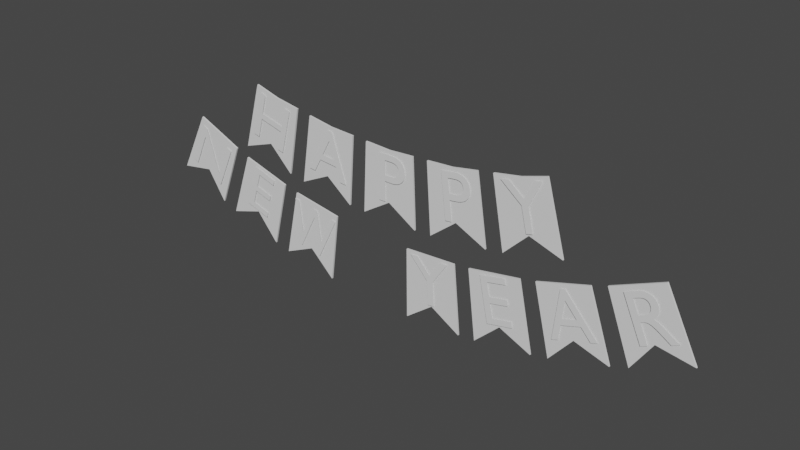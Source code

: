 # Source: NewYearsBanner.blend  (saved by Blender 3.6.11; exported with 4.5.12 LTS)
import bpy
from mathutils import Matrix  # noqa: F401  (used for matrix-valued properties, if any)

bpy.ops.wm.read_factory_settings(use_empty=True)
scene = bpy.context.scene
scene.name = 'Scene'

# ---- collections
col_collection = bpy.data.collections.new('Collection'); scene.collection.children.link(col_collection)

# ---- world
world_world = bpy.data.worlds.new('World'); scene.world = world_world
world_world.use_nodes = True; world_world.node_tree.nodes.clear()
_N = world_world.node_tree.nodes; _L = world_world.node_tree.links
n0 = _N.new('ShaderNodeOutputWorld'); n0.name = 'World Output'; n0.location = (300, 300)
n1 = _N.new('ShaderNodeBackground'); n1.name = 'Background'; n1.location = (10, 300)
n1.inputs[0].default_value = (0.05088, 0.05088, 0.05088, 1.0)
_L.new(n1.outputs[0], n0.inputs[0])
n0.is_active_output = True
world_world.color = (0.05088, 0.05088, 0.05088)
world_world.use_sun_shadow = False
world_world.sun_shadow_jitter_overblur = 0.0

# ---- meshes
me_cube_002 = bpy.data.meshes.new('Cube.002')
me_cube_002.from_pydata([(-7.936, -0.02481, 0.143), (-7.029, -0.02481, 1.925), (-7.936, 0.02481, 0.143), (-7.029, 0.02481, 1.925), (-6.362, -0.02481, -0.5474), (-5.646, -0.02481, 1.32), (-6.362, 0.02481, -0.5474), (-5.646, 0.02481, 1.32), (-6.921, 0.02481, 0.309), (-6.337, 0.02481, 1.623), (-6.921, -0.02481, 0.309), (-6.337, -0.02481, 1.623), (-5.882, -0.02481, -0.7244), (-5.222, -0.02481, 1.164), (-5.882, 0.02481, -0.7244), (-5.222, 0.02481, 1.164), (-4.253, -0.02481, -1.205), (-3.775, -0.02481, 0.7373), (-4.253, 0.02481, -1.205), (-3.775, 0.02481, 0.7373), (-4.908, 0.02481, -0.4277), (-4.498, 0.02481, 0.9504), (-4.908, -0.02481, -0.4277), (-4.498, -0.02481, 0.9504), (-3.759, -0.02481, -1.318), (-3.334, -0.02481, 0.6365), (-3.759, 0.02481, -1.318), (-3.334, 0.02481, 0.6365), (-2.099, -0.02481, -1.602), (-1.848, -0.02481, 0.3826), (-2.099, 0.02481, -1.602), (-1.848, 0.02481, 0.3826), (-2.834, 0.02481, -0.9075), (-2.591, 0.02481, 0.5095), (-2.834, -0.02481, -0.9075), (-2.591, -0.02481, 0.5095), (0.58, -0.02481, -1.754), (0.558, -0.02481, 0.2461), (0.58, 0.02481, -1.754), (0.558, 0.02481, 0.2461), (2.256, -0.02481, -1.664), (2.064, -0.02481, 0.327), (2.256, 0.02481, -1.664), (2.064, 0.02481, 0.327), (1.388, 0.02481, -1.149), (1.311, 0.02481, 0.2865), (1.388, -0.02481, -1.149), (1.311, -0.02481, 0.2865), (2.757, -0.02481, -1.61), (2.513, -0.02481, 0.3747), (2.757, 0.02481, -1.61), (2.513, 0.02481, 0.3747), (4.419, -0.02481, -1.331), (4.0, -0.02481, 0.6242), (4.419, 0.02481, -1.331), (4.0, 0.02481, 0.6242), (3.495, 0.02481, -0.9183), (3.256, 0.02481, 0.4994), (3.495, -0.02481, -0.9183), (3.256, -0.02481, 0.4994), (4.913, -0.02481, -1.22), (4.441, -0.02481, 0.723), (4.913, 0.02481, -1.22), (4.441, 0.02481, 0.723), (6.544, -0.02481, -0.7439), (5.889, -0.02481, 1.146), (6.544, 0.02481, -0.7439), (5.889, 0.02481, 1.146), (5.57, 0.02481, -0.4449), (5.165, 0.02481, 0.9344), (5.57, -0.02481, -0.4449), (5.165, -0.02481, 0.9344), (7.025, -0.02481, -0.5692), (6.314, -0.02481, 1.3), (7.025, 0.02481, -0.5692), (6.314, 0.02481, 1.3), (8.6, -0.02481, 0.1188), (7.697, -0.02481, 1.903), (8.6, 0.02481, 0.1188), (7.697, 0.02481, 1.903), (7.586, 0.02481, 0.2866), (7.006, 0.02481, 1.602), (7.586, -0.02481, 0.2866), (7.006, -0.02481, 1.602), (-5.176, -0.02481, 1.53), (-4.636, -0.02481, 3.456), (-5.176, 0.02481, 1.53), (-4.636, 0.02481, 3.456), (-3.531, -0.02481, 1.152), (-3.169, -0.02481, 3.119), (-3.531, 0.02481, 1.152), (-3.169, 0.02481, 3.119), (-4.234, 0.02481, 1.845), (-3.912, 0.02481, 3.246), (-4.234, -0.02481, 1.845), (-3.912, -0.02481, 3.246), (-3.032, -0.02481, 1.067), (-2.723, -0.02481, 3.043), (-3.032, 0.02481, 1.067), (-2.723, 0.02481, 3.043), (-1.364, -0.02481, 0.8812), (-1.227, -0.02481, 2.876), (-1.364, 0.02481, 0.8812), (-1.227, 0.02481, 2.876), (-2.139, 0.02481, 1.491), (-1.979, 0.02481, 2.919), (-2.139, -0.02481, 1.491), (-1.979, -0.02481, 2.919), (-0.8614, -0.02481, 0.8526), (-0.775, -0.02481, 2.851), (-0.8614, 0.02481, 0.8526), (-0.775, 0.02481, 2.851), (0.8143, -0.02481, 0.8518), (0.7305, -0.02481, 2.85), (0.8143, 0.02481, 0.8518), (0.7305, 0.02481, 2.85), (-0.02329, 0.02481, 1.372), (-0.02229, 0.02481, 2.81), (-0.02329, -0.02481, 1.372), (-0.02229, -0.02481, 2.81), (1.317, -0.02481, 0.8789), (1.182, -0.02481, 2.874), (1.317, 0.02481, 0.8789), (1.182, 0.02481, 2.874), (2.986, -0.02481, 1.064), (2.679, -0.02481, 3.04), (2.986, 0.02481, 1.064), (2.679, 0.02481, 3.04), (2.093, 0.02481, 1.486), (1.935, 0.02481, 2.915), (2.093, -0.02481, 1.486), (1.935, -0.02481, 2.915), (3.485, -0.02481, 1.147), (3.125, -0.02481, 3.115), (3.485, 0.02481, 1.147), (3.125, 0.02481, 3.115), (5.131, -0.02481, 1.525), (4.593, -0.02481, 3.451), (5.131, 0.02481, 1.525), (4.593, 0.02481, 3.451), (4.189, 0.02481, 1.838), (3.868, 0.02481, 3.24), (4.189, -0.02481, 1.838), (3.868, -0.02481, 3.24)], [], [(0, 1, 3, 2), (8, 9, 7, 6), (6, 7, 5, 4), (10, 11, 1, 0), (8, 6, 4, 10), (9, 3, 1, 11), (7, 9, 11, 5), (2, 8, 10, 0), (4, 5, 11, 10), (2, 3, 9, 8), (12, 13, 15, 14), (20, 21, 19, 18), (18, 19, 17, 16), (22, 23, 13, 12), (20, 18, 16, 22), (21, 15, 13, 23), (19, 21, 23, 17), (14, 20, 22, 12), (16, 17, 23, 22), (14, 15, 21, 20), (24, 25, 27, 26), (32, 33, 31, 30), (30, 31, 29, 28), (34, 35, 25, 24), (32, 30, 28, 34), (33, 27, 25, 35), (31, 33, 35, 29), (26, 32, 34, 24), (28, 29, 35, 34), (26, 27, 33, 32), (36, 37, 39, 38), (44, 45, 43, 42), (42, 43, 41, 40), (46, 47, 37, 36), (44, 42, 40, 46), (45, 39, 37, 47), (43, 45, 47, 41), (38, 44, 46, 36), (40, 41, 47, 46), (38, 39, 45, 44), (48, 49, 51, 50), (56, 57, 55, 54), (54, 55, 53, 52), (58, 59, 49, 48), (56, 54, 52, 58), (57, 51, 49, 59), (55, 57, 59, 53), (50, 56, 58, 48), (52, 53, 59, 58), (50, 51, 57, 56), (60, 61, 63, 62), (68, 69, 67, 66), (66, 67, 65, 64), (70, 71, 61, 60), (68, 66, 64, 70), (69, 63, 61, 71), (67, 69, 71, 65), (62, 68, 70, 60), (64, 65, 71, 70), (62, 63, 69, 68), (72, 73, 75, 74), (80, 81, 79, 78), (78, 79, 77, 76), (82, 83, 73, 72), (80, 78, 76, 82), (81, 75, 73, 83), (79, 81, 83, 77), (74, 80, 82, 72), (76, 77, 83, 82), (74, 75, 81, 80), (84, 85, 87, 86), (92, 93, 91, 90), (90, 91, 89, 88), (94, 95, 85, 84), (92, 90, 88, 94), (93, 87, 85, 95), (91, 93, 95, 89), (86, 92, 94, 84), (88, 89, 95, 94), (86, 87, 93, 92), (96, 97, 99, 98), (104, 105, 103, 102), (102, 103, 101, 100), (106, 107, 97, 96), (104, 102, 100, 106), (105, 99, 97, 107), (103, 105, 107, 101), (98, 104, 106, 96), (100, 101, 107, 106), (98, 99, 105, 104), (108, 109, 111, 110), (116, 117, 115, 114), (114, 115, 113, 112), (118, 119, 109, 108), (116, 114, 112, 118), (117, 111, 109, 119), (115, 117, 119, 113), (110, 116, 118, 108), (112, 113, 119, 118), (110, 111, 117, 116), (120, 121, 123, 122), (128, 129, 127, 126), (126, 127, 125, 124), (130, 131, 121, 120), (128, 126, 124, 130), (129, 123, 121, 131), (127, 129, 131, 125), (122, 128, 130, 120), (124, 125, 131, 130), (122, 123, 129, 128), (132, 133, 135, 134), (140, 141, 139, 138), (138, 139, 137, 136), (142, 143, 133, 132), (140, 138, 136, 142), (141, 135, 133, 143), (139, 141, 143, 137), (134, 140, 142, 132), (136, 137, 143, 142), (134, 135, 141, 140)])
_uv = me_cube_002.uv_layers.new(name='UVMap')
_uv.uv.foreach_set('vector', [0.375, 0.0, 0.625, 0.0, 0.625, 0.25, 0.375, 0.25, 0.375, 0.375, 0.625, 0.375, 0.625, 0.5, 0.375, 0.5, 0.375, 0.5, 0.625, 0.5, 0.625, 0.75, 0.375, 0.75, 0.375, 0.875, 0.625, 0.875, 0.625, 1.0, 0.375, 1.0, 0.25, 0.5, 0.375, 0.5, 0.375, 0.75, 0.25, 0.75, 0.75, 0.5, 0.875, 0.5, 0.875, 0.75, 0.75, 0.75, 0.625, 0.5, 0.75, 0.5, 0.75, 0.75, 0.625, 0.75, 0.125, 0.5, 0.25, 0.5, 0.25, 0.75, 0.125, 0.75, 0.375, 0.75, 0.625, 0.75, 0.625, 0.875, 0.375, 0.875, 0.375, 0.25, 0.625, 0.25, 0.625, 0.375, 0.375, 0.375, 0.375, 0.0, 0.625, 0.0, 0.625, 0.25, 0.375, 0.25, 0.375, 0.375, 0.625, 0.375, 0.625, 0.5, 0.375, 0.5, 0.375, 0.5, 0.625, 0.5, 0.625, 0.75, 0.375, 0.75, 0.375, 0.875, 0.625, 0.875, 0.625, 1.0, 0.375, 1.0, 0.25, 0.5, 0.375, 0.5, 0.375, 0.75, 0.25, 0.75, 0.75, 0.5, 0.875, 0.5, 0.875, 0.75, 0.75, 0.75, 0.625, 0.5, 0.75, 0.5, 0.75, 0.75, 0.625, 0.75, 0.125, 0.5, 0.25, 0.5, 0.25, 0.75, 0.125, 0.75, 0.375, 0.75, 0.625, 0.75, 0.625, 0.875, 0.375, 0.875, 0.375, 0.25, 0.625, 0.25, 0.625, 0.375, 0.375, 0.375, 0.375, 0.0, 0.625, 0.0, 0.625, 0.25, 0.375, 0.25, 0.375, 0.375, 0.625, 0.375, 0.625, 0.5, 0.375, 0.5, 0.375, 0.5, 0.625, 0.5, 0.625, 0.75, 0.375, 0.75, 0.375, 0.875, 0.625, 0.875, 0.625, 1.0, 0.375, 1.0, 0.25, 0.5, 0.375, 0.5, 0.375, 0.75, 0.25, 0.75, 0.75, 0.5, 0.875, 0.5, 0.875, 0.75, 0.75, 0.75, 0.625, 0.5, 0.75, 0.5, 0.75, 0.75, 0.625, 0.75, 0.125, 0.5, 0.25, 0.5, 0.25, 0.75, 0.125, 0.75, 0.375, 0.75, 0.625, 0.75, 0.625, 0.875, 0.375, 0.875, 0.375, 0.25, 0.625, 0.25, 0.625, 0.375, 0.375, 0.375, 0.375, 0.0, 0.625, 0.0, 0.625, 0.25, 0.375, 0.25, 0.375, 0.375, 0.625, 0.375, 0.625, 0.5, 0.375, 0.5, 0.375, 0.5, 0.625, 0.5, 0.625, 0.75, 0.375, 0.75, 0.375, 0.875, 0.625, 0.875, 0.625, 1.0, 0.375, 1.0, 0.25, 0.5, 0.375, 0.5, 0.375, 0.75, 0.25, 0.75, 0.75, 0.5, 0.875, 0.5, 0.875, 0.75, 0.75, 0.75, 0.625, 0.5, 0.75, 0.5, 0.75, 0.75, 0.625, 0.75, 0.125, 0.5, 0.25, 0.5, 0.25, 0.75, 0.125, 0.75, 0.375, 0.75, 0.625, 0.75, 0.625, 0.875, 0.375, 0.875, 0.375, 0.25, 0.625, 0.25, 0.625, 0.375, 0.375, 0.375, 0.375, 0.0, 0.625, 0.0, 0.625, 0.25, 0.375, 0.25, 0.375, 0.375, 0.625, 0.375, 0.625, 0.5, 0.375, 0.5, 0.375, 0.5, 0.625, 0.5, 0.625, 0.75, 0.375, 0.75, 0.375, 0.875, 0.625, 0.875, 0.625, 1.0, 0.375, 1.0, 0.25, 0.5, 0.375, 0.5, 0.375, 0.75, 0.25, 0.75, 0.75, 0.5, 0.875, 0.5, 0.875, 0.75, 0.75, 0.75, 0.625, 0.5, 0.75, 0.5, 0.75, 0.75, 0.625, 0.75, 0.125, 0.5, 0.25, 0.5, 0.25, 0.75, 0.125, 0.75, 0.375, 0.75, 0.625, 0.75, 0.625, 0.875, 0.375, 0.875, 0.375, 0.25, 0.625, 0.25, 0.625, 0.375, 0.375, 0.375, 0.375, 0.0, 0.625, 0.0, 0.625, 0.25, 0.375, 0.25, 0.375, 0.375, 0.625, 0.375, 0.625, 0.5, 0.375, 0.5, 0.375, 0.5, 0.625, 0.5, 0.625, 0.75, 0.375, 0.75, 0.375, 0.875, 0.625, 0.875, 0.625, 1.0, 0.375, 1.0, 0.25, 0.5, 0.375, 0.5, 0.375, 0.75, 0.25, 0.75, 0.75, 0.5, 0.875, 0.5, 0.875, 0.75, 0.75, 0.75, 0.625, 0.5, 0.75, 0.5, 0.75, 0.75, 0.625, 0.75, 0.125, 0.5, 0.25, 0.5, 0.25, 0.75, 0.125, 0.75, 0.375, 0.75, 0.625, 0.75, 0.625, 0.875, 0.375, 0.875, 0.375, 0.25, 0.625, 0.25, 0.625, 0.375, 0.375, 0.375, 0.375, 0.0, 0.625, 0.0, 0.625, 0.25, 0.375, 0.25, 0.375, 0.375, 0.625, 0.375, 0.625, 0.5, 0.375, 0.5, 0.375, 0.5, 0.625, 0.5, 0.625, 0.75, 0.375, 0.75, 0.375, 0.875, 0.625, 0.875, 0.625, 1.0, 0.375, 1.0, 0.25, 0.5, 0.375, 0.5, 0.375, 0.75, 0.25, 0.75, 0.75, 0.5, 0.875, 0.5, 0.875, 0.75, 0.75, 0.75, 0.625, 0.5, 0.75, 0.5, 0.75, 0.75, 0.625, 0.75, 0.125, 0.5, 0.25, 0.5, 0.25, 0.75, 0.125, 0.75, 0.375, 0.75, 0.625, 0.75, 0.625, 0.875, 0.375, 0.875, 0.375, 0.25, 0.625, 0.25, 0.625, 0.375, 0.375, 0.375, 0.375, 0.0, 0.625, 0.0, 0.625, 0.25, 0.375, 0.25, 0.375, 0.375, 0.625, 0.375, 0.625, 0.5, 0.375, 0.5, 0.375, 0.5, 0.625, 0.5, 0.625, 0.75, 0.375, 0.75, 0.375, 0.875, 0.625, 0.875, 0.625, 1.0, 0.375, 1.0, 0.25, 0.5, 0.375, 0.5, 0.375, 0.75, 0.25, 0.75, 0.75, 0.5, 0.875, 0.5, 0.875, 0.75, 0.75, 0.75, 0.625, 0.5, 0.75, 0.5, 0.75, 0.75, 0.625, 0.75, 0.125, 0.5, 0.25, 0.5, 0.25, 0.75, 0.125, 0.75, 0.375, 0.75, 0.625, 0.75, 0.625, 0.875, 0.375, 0.875, 0.375, 0.25, 0.625, 0.25, 0.625, 0.375, 0.375, 0.375, 0.375, 0.0, 0.625, 0.0, 0.625, 0.25, 0.375, 0.25, 0.375, 0.375, 0.625, 0.375, 0.625, 0.5, 0.375, 0.5, 0.375, 0.5, 0.625, 0.5, 0.625, 0.75, 0.375, 0.75, 0.375, 0.875, 0.625, 0.875, 0.625, 1.0, 0.375, 1.0, 0.25, 0.5, 0.375, 0.5, 0.375, 0.75, 0.25, 0.75, 0.75, 0.5, 0.875, 0.5, 0.875, 0.75, 0.75, 0.75, 0.625, 0.5, 0.75, 0.5, 0.75, 0.75, 0.625, 0.75, 0.125, 0.5, 0.25, 0.5, 0.25, 0.75, 0.125, 0.75, 0.375, 0.75, 0.625, 0.75, 0.625, 0.875, 0.375, 0.875, 0.375, 0.25, 0.625, 0.25, 0.625, 0.375, 0.375, 0.375, 0.375, 0.0, 0.625, 0.0, 0.625, 0.25, 0.375, 0.25, 0.375, 0.375, 0.625, 0.375, 0.625, 0.5, 0.375, 0.5, 0.375, 0.5, 0.625, 0.5, 0.625, 0.75, 0.375, 0.75, 0.375, 0.875, 0.625, 0.875, 0.625, 1.0, 0.375, 1.0, 0.25, 0.5, 0.375, 0.5, 0.375, 0.75, 0.25, 0.75, 0.75, 0.5, 0.875, 0.5, 0.875, 0.75, 0.75, 0.75, 0.625, 0.5, 0.75, 0.5, 0.75, 0.75, 0.625, 0.75, 0.125, 0.5, 0.25, 0.5, 0.25, 0.75, 0.125, 0.75, 0.375, 0.75, 0.625, 0.75, 0.625, 0.875, 0.375, 0.875, 0.375, 0.25, 0.625, 0.25, 0.625, 0.375, 0.375, 0.375, 0.375, 0.0, 0.625, 0.0, 0.625, 0.25, 0.375, 0.25, 0.375, 0.375, 0.625, 0.375, 0.625, 0.5, 0.375, 0.5, 0.375, 0.5, 0.625, 0.5, 0.625, 0.75, 0.375, 0.75, 0.375, 0.875, 0.625, 0.875, 0.625, 1.0, 0.375, 1.0, 0.25, 0.5, 0.375, 0.5, 0.375, 0.75, 0.25, 0.75, 0.75, 0.5, 0.875, 0.5, 0.875, 0.75, 0.75, 0.75, 0.625, 0.5, 0.75, 0.5, 0.75, 0.75, 0.625, 0.75, 0.125, 0.5, 0.25, 0.5, 0.25, 0.75, 0.125, 0.75, 0.375, 0.75, 0.625, 0.75, 0.625, 0.875, 0.375, 0.875, 0.375, 0.25, 0.625, 0.25, 0.625, 0.375, 0.375, 0.375, 0.375, 0.0, 0.625, 0.0, 0.625, 0.25, 0.375, 0.25, 0.375, 0.375, 0.625, 0.375, 0.625, 0.5, 0.375, 0.5, 0.375, 0.5, 0.625, 0.5, 0.625, 0.75, 0.375, 0.75, 0.375, 0.875, 0.625, 0.875, 0.625, 1.0, 0.375, 1.0, 0.25, 0.5, 0.375, 0.5, 0.375, 0.75, 0.25, 0.75, 0.75, 0.5, 0.875, 0.5, 0.875, 0.75, 0.75, 0.75, 0.625, 0.5, 0.75, 0.5, 0.75, 0.75, 0.625, 0.75, 0.125, 0.5, 0.25, 0.5, 0.25, 0.75, 0.125, 0.75, 0.375, 0.75, 0.625, 0.75, 0.625, 0.875, 0.375, 0.875, 0.375, 0.25, 0.625, 0.25, 0.625, 0.375, 0.375, 0.375])
me_cube_002.update()
me_text_001 = bpy.data.meshes.new('Text.001')
me_text_001.from_pydata([(2.985, 1.473, 7.17e-08), (3.265, 0.8511, 7.715e-08), (3.355, 0.8914, 8.08e-08), (3.233, 1.161, 7.843e-08), (3.271, 1.178, 7.996e-08), (3.282, 1.183, 8.042e-08), (3.294, 1.187, 8.089e-08), (3.306, 1.189, 8.137e-08), (3.319, 1.19, 8.187e-08), (3.334, 1.189, 8.24e-08), (3.35, 1.186, 8.298e-08), (3.368, 1.181, 8.361e-08), (3.388, 1.173, 8.43e-08), (3.412, 1.162, 8.507e-08), (3.438, 1.148, 8.593e-08), (3.467, 1.131, 8.689e-08), (3.5, 1.11, 8.795e-08), (3.639, 1.02, 9.242e-08), (3.746, 1.068, 9.677e-08), (3.73, 1.077, 9.623e-08), (3.715, 1.086, 9.575e-08), (3.701, 1.093, 9.531e-08), (3.689, 1.1, 9.491e-08), (3.678, 1.107, 9.454e-08), (3.667, 1.113, 9.42e-08), (3.657, 1.12, 9.387e-08), (3.647, 1.126, 9.355e-08), (3.637, 1.132, 9.323e-08), (3.627, 1.138, 9.291e-08), (3.617, 1.145, 9.258e-08), (3.606, 1.152, 9.223e-08), (3.586, 1.166, 9.159e-08), (3.566, 1.179, 9.097e-08), (3.548, 1.192, 9.038e-08), (3.529, 1.203, 8.979e-08), (3.512, 1.214, 8.922e-08), (3.494, 1.224, 8.865e-08), (3.477, 1.233, 8.808e-08), (3.46, 1.241, 8.751e-08), (3.443, 1.248, 8.692e-08), (3.425, 1.254, 8.633e-08), (3.408, 1.259, 8.571e-08), (3.39, 1.262, 8.506e-08), (3.402, 1.277, 8.565e-08), (3.413, 1.292, 8.618e-08), (3.423, 1.307, 8.665e-08), (3.43, 1.323, 8.706e-08), (3.436, 1.339, 8.74e-08), (3.44, 1.356, 8.768e-08), (3.442, 1.373, 8.79e-08), (3.442, 1.39, 8.805e-08), (3.441, 1.408, 8.813e-08), (3.437, 1.426, 8.815e-08), (3.432, 1.443, 8.809e-08), (3.425, 1.461, 8.797e-08), (3.412, 1.487, 8.767e-08), (3.396, 1.509, 8.727e-08), (3.378, 1.528, 8.675e-08), (3.358, 1.543, 8.613e-08), (3.336, 1.555, 8.542e-08), (3.313, 1.564, 8.461e-08), (3.287, 1.569, 8.371e-08), (3.261, 1.571, 8.273e-08), (3.233, 1.57, 8.168e-08), (3.203, 1.565, 8.055e-08), (3.173, 1.556, 7.936e-08), (3.142, 1.544, 7.81e-08), (3.109, 1.437, 7.602e-08), (3.167, 1.462, 7.836e-08), (3.188, 1.471, 7.921e-08), (3.207, 1.477, 7.999e-08), (3.225, 1.481, 8.069e-08), (3.242, 1.483, 8.132e-08), (3.257, 1.482, 8.189e-08), (3.271, 1.479, 8.239e-08), (3.284, 1.475, 8.283e-08), (3.296, 1.468, 8.321e-08), (3.306, 1.46, 8.353e-08), (3.316, 1.449, 8.38e-08), (3.324, 1.437, 8.401e-08), (3.331, 1.424, 8.418e-08), (3.337, 1.411, 8.427e-08), (3.341, 1.397, 8.432e-08), (3.343, 1.384, 8.429e-08), (3.343, 1.37, 8.42e-08), (3.342, 1.356, 8.403e-08), (3.338, 1.342, 8.378e-08), (3.332, 1.329, 8.343e-08), (3.322, 1.316, 8.299e-08), (3.31, 1.303, 8.244e-08), (3.295, 1.29, 8.177e-08), (3.277, 1.279, 8.099e-08), (3.255, 1.267, 8.008e-08), (3.197, 1.242, 7.773e-08), (2.226, 1.223, 4.867e-08), (2.16, 1.202, 4.678e-08), (2.088, 0.4596, 4.166e-08), (2.183, 0.4898, 4.44e-08), (2.204, 0.7074, 4.59e-08), (2.481, 0.795, 5.384e-08), (2.628, 0.6309, 5.719e-08), (2.724, 0.6611, 5.992e-08), (2.237, 1.069, 4.832e-08), (2.416, 0.8668, 5.238e-08), (2.214, 0.8028, 4.657e-08), (1.365, 1.047, 3.305e-08), (0.9862, 0.9674, 2.587e-08), (1.126, 0.2998, 2.718e-08), (1.513, 0.3809, 3.452e-08), (1.495, 0.467, 3.436e-08), (1.204, 0.406, 2.883e-08), (1.16, 0.6135, 2.842e-08), (1.433, 0.6706, 3.36e-08), (1.415, 0.7568, 3.343e-08), (1.142, 0.6997, 2.825e-08), (1.1, 0.9013, 2.786e-08), (1.383, 0.9604, 3.322e-08), (0.1809, 0.6575, 1.908e-08), (-0.01869, 0.8786, 1.782e-08), (-0.1364, 0.87, 1.704e-08), (0.1393, 0.5683, 1.879e-08), (0.1657, 0.2082, 1.887e-08), (0.2634, 0.2154, 1.952e-08), (0.2372, 0.5744, 1.944e-08), (0.466, 0.914, 2.103e-08), (0.3483, 0.9054, 2.025e-08), (-1.486, 0.9029, 2.003e-08), (-1.558, 0.9156, 2.117e-08), (-1.777, 0.4769, 2.402e-08), (-1.836, 0.9646, 2.562e-08), (-1.904, 0.9767, 2.671e-08), (-2.126, 0.5385, 2.96e-08), (-2.183, 1.026, 3.117e-08), (-2.256, 1.039, 3.233e-08), (-2.171, 0.3251, 3.001e-08), (-2.157, 0.3226, 2.979e-08), (-1.893, 0.8427, 2.635e-08), (-1.824, 0.264, 2.447e-08), (-1.81, 0.2615, 2.425e-08), (-2.671, 1.185, 9.021e-09), (-3.04, 1.302, 1.956e-08), (-3.245, 0.651, 2.242e-08), (-2.867, 0.532, 1.163e-08), (-2.841, 0.616, 1.126e-08), (-3.125, 0.7055, 1.938e-08), (-3.062, 0.9077, 1.849e-08), (-2.795, 0.8239, 1.089e-08), (-2.769, 0.9078, 1.052e-08), (-3.035, 0.9916, 1.812e-08), (-2.973, 1.188, 1.726e-08), (-2.698, 1.101, 9.389e-09), (-3.561, 1.394, -1.355e-09), (-3.645, 1.433, 2.169e-09), (-3.868, 0.9541, 6.654e-09), (-4.063, 1.628, 1.987e-08), (-4.134, 1.661, 2.286e-08), (-4.422, 1.043, 2.865e-08), (-4.339, 1.004, 2.512e-08), (-4.117, 1.48, 2.067e-08), (-3.926, 0.8112, 7.655e-09), (-3.85, 0.7757, 4.437e-09), (1.581, 2.208, 1.629e-07), (1.349, 2.395, 1.585e-07), (1.234, 2.369, 1.561e-07), (1.553, 2.114, 1.621e-07), (1.636, 1.762, 1.63e-07), (1.731, 1.785, 1.65e-07), (1.649, 2.135, 1.641e-07), (1.822, 2.506, 1.686e-07), (1.707, 2.479, 1.662e-07), (0.3429, 2.226, 1.432e-07), (0.4252, 1.549, 1.437e-07), (0.5225, 1.561, 1.447e-07), (0.4869, 1.854, 1.445e-07), (0.5882, 1.866, 1.456e-07), (0.6254, 1.872, 1.461e-07), (0.6587, 1.882, 1.464e-07), (0.6882, 1.893, 1.468e-07), (0.714, 1.907, 1.47e-07), (0.736, 1.924, 1.473e-07), (0.7545, 1.942, 1.475e-07), (0.7694, 1.962, 1.477e-07), (0.7808, 1.984, 1.478e-07), (0.7889, 2.007, 1.479e-07), (0.7936, 2.032, 1.48e-07), (0.7951, 2.057, 1.48e-07), (0.7934, 2.084, 1.48e-07), (0.7888, 2.11, 1.48e-07), (0.7815, 2.134, 1.479e-07), (0.7714, 2.158, 1.478e-07), (0.7585, 2.179, 1.477e-07), (0.7429, 2.198, 1.476e-07), (0.7245, 2.215, 1.474e-07), (0.7033, 2.229, 1.471e-07), (0.6792, 2.24, 1.469e-07), (0.6523, 2.248, 1.466e-07), (0.6225, 2.253, 1.463e-07), (0.5899, 2.254, 1.459e-07), (0.5544, 2.252, 1.455e-07), (0.4508, 2.151, 1.443e-07), (0.565, 2.165, 1.456e-07), (0.586, 2.166, 1.458e-07), (0.6047, 2.165, 1.46e-07), (0.6214, 2.162, 1.462e-07), (0.636, 2.157, 1.464e-07), (0.6488, 2.151, 1.465e-07), (0.6597, 2.143, 1.466e-07), (0.6689, 2.133, 1.467e-07), (0.6765, 2.123, 1.468e-07), (0.6826, 2.112, 1.468e-07), (0.6873, 2.1, 1.469e-07), (0.6906, 2.088, 1.469e-07), (0.6927, 2.075, 1.469e-07), (0.6937, 2.059, 1.469e-07), (0.6927, 2.044, 1.469e-07), (0.6898, 2.029, 1.469e-07), (0.6849, 2.016, 1.468e-07), (0.6782, 2.004, 1.467e-07), (0.6698, 1.993, 1.466e-07), (0.6597, 1.983, 1.465e-07), (0.648, 1.975, 1.464e-07), (0.6348, 1.968, 1.462e-07), (0.6201, 1.962, 1.461e-07), (0.6039, 1.958, 1.459e-07), (0.5865, 1.955, 1.457e-07), (0.4763, 1.941, 1.445e-07), (-0.6711, 2.188, 1.397e-07), (-0.6711, 1.506, 1.397e-07), (-0.5731, 1.506, 1.397e-07), (-0.5731, 1.801, 1.397e-07), (-0.4711, 1.801, 1.397e-07), (-0.4334, 1.802, 1.397e-07), (-0.3992, 1.807, 1.397e-07), (-0.3685, 1.815, 1.397e-07), (-0.3413, 1.826, 1.397e-07), (-0.3174, 1.84, 1.397e-07), (-0.2969, 1.856, 1.397e-07), (-0.2796, 1.874, 1.397e-07), (-0.2657, 1.894, 1.397e-07), (-0.2549, 1.917, 1.397e-07), (-0.2472, 1.94, 1.397e-07), (-0.2426, 1.965, 1.397e-07), (-0.2411, 1.992, 1.397e-07), (-0.2426, 2.018, 1.397e-07), (-0.2469, 2.044, 1.397e-07), (-0.2541, 2.068, 1.397e-07), (-0.2643, 2.09, 1.397e-07), (-0.2775, 2.111, 1.397e-07), (-0.2938, 2.13, 1.397e-07), (-0.3131, 2.147, 1.397e-07), (-0.3357, 2.161, 1.397e-07), (-0.3614, 2.172, 1.397e-07), (-0.3903, 2.181, 1.397e-07), (-0.4226, 2.186, 1.397e-07), (-0.4581, 2.188, 1.397e-07), (-0.5731, 2.1, 1.397e-07), (-0.4581, 2.1, 1.397e-07), (-0.4372, 2.098, 1.397e-07), (-0.4186, 2.095, 1.397e-07), (-0.4025, 2.09, 1.397e-07), (-0.3885, 2.084, 1.397e-07), (-0.3766, 2.076, 1.397e-07), (-0.3668, 2.066, 1.397e-07), (-0.3587, 2.056, 1.397e-07), (-0.3524, 2.045, 1.397e-07), (-0.3477, 2.033, 1.397e-07), (-0.3445, 2.021, 1.397e-07), (-0.3427, 2.008, 1.397e-07), (-0.3421, 1.996, 1.397e-07), (-0.3431, 1.979, 1.397e-07), (-0.346, 1.964, 1.397e-07), (-0.3506, 1.95, 1.397e-07), (-0.357, 1.938, 1.397e-07), (-0.3651, 1.926, 1.397e-07), (-0.3748, 1.917, 1.397e-07), (-0.3859, 1.908, 1.397e-07), (-0.3986, 1.901, 1.397e-07), (-0.4126, 1.896, 1.397e-07), (-0.4279, 1.892, 1.397e-07), (-0.4444, 1.889, 1.397e-07), (-0.4621, 1.889, 1.397e-07), (-0.5731, 1.889, 1.397e-07), (-1.508, 2.246, 1.447e-07), (-1.577, 2.253, 1.453e-07), (-1.939, 1.601, 1.484e-07), (-1.84, 1.591, 1.474e-07), (-1.733, 1.782, 1.465e-07), (-1.445, 1.752, 1.438e-07), (-1.375, 1.543, 1.431e-07), (-1.276, 1.533, 1.422e-07), (-1.56, 2.101, 1.451e-07), (-1.476, 1.844, 1.442e-07), (-1.687, 1.866, 1.461e-07), (-2.292, 2.341, 1.536e-07), (-2.387, 2.365, 1.558e-07), (-2.462, 2.078, 1.567e-07), (-2.832, 2.175, 1.655e-07), (-2.756, 2.463, 1.646e-07), (-2.851, 2.488, 1.669e-07), (-3.025, 1.828, 1.689e-07), (-2.93, 1.803, 1.667e-07), (-2.854, 2.09, 1.658e-07), (-2.485, 1.993, 1.57e-07), (-2.56, 1.706, 1.579e-07), (-2.466, 1.681, 1.556e-07)], [], [(1, 67, 0), (67, 66, 0), (67, 65, 66), (67, 64, 65), (67, 63, 64), (67, 62, 63), (67, 61, 62), (67, 60, 61), (67, 59, 60), (67, 68, 59), (68, 58, 59), (1, 93, 67), (69, 58, 68), (70, 58, 69), (71, 58, 70), (71, 57, 58), (72, 57, 71), (73, 57, 72), (74, 57, 73), (74, 56, 57), (75, 56, 74), (76, 56, 75), (77, 56, 76), (77, 55, 56), (78, 55, 77), (79, 55, 78), (79, 54, 55), (80, 54, 79), (81, 54, 80), (81, 53, 54), (82, 53, 81), (82, 52, 53), (83, 52, 82), (84, 52, 83), (84, 51, 52), (85, 51, 84), (85, 50, 51), (86, 50, 85), (86, 49, 50), (87, 49, 86), (88, 49, 87), (88, 48, 49), (89, 48, 88), (90, 48, 89), (90, 47, 48), (91, 47, 90), (92, 47, 91), (1, 3, 93), (3, 92, 93), (3, 47, 92), (3, 46, 47), (3, 45, 46), (3, 44, 45), (3, 43, 44), (3, 42, 43), (3, 41, 42), (3, 40, 41), (3, 4, 40), (4, 5, 40), (5, 39, 40), (1, 2, 3), (6, 39, 5), (7, 39, 6), (8, 39, 7), (8, 38, 39), (9, 38, 8), (10, 38, 9), (10, 37, 38), (11, 37, 10), (11, 36, 37), (12, 36, 11), (12, 35, 36), (13, 35, 12), (13, 34, 35), (14, 34, 13), (14, 33, 34), (15, 33, 14), (15, 32, 33), (15, 31, 32), (16, 31, 15), (16, 30, 31), (17, 30, 16), (17, 29, 30), (17, 28, 29), (17, 27, 28), (17, 26, 27), (17, 25, 26), (17, 24, 25), (17, 23, 24), (17, 22, 23), (17, 21, 22), (17, 20, 21), (17, 19, 20), (17, 18, 19), (96, 94, 95), (96, 102, 94), (102, 101, 94), (96, 104, 102), (103, 101, 102), (96, 98, 104), (98, 103, 104), (98, 99, 103), (99, 101, 103), (96, 97, 98), (100, 101, 99), (107, 115, 106), (115, 105, 106), (115, 116, 105), (107, 114, 115), (107, 111, 114), (111, 113, 114), (111, 112, 113), (107, 110, 111), (107, 109, 110), (107, 108, 109), (120, 118, 119), (120, 117, 118), (117, 124, 125), (117, 123, 124), (120, 123, 117), (121, 123, 120), (121, 122, 123), (134, 132, 133), (134, 131, 132), (131, 129, 130), (131, 136, 129), (136, 128, 129), (128, 126, 127), (128, 138, 126), (131, 135, 136), (137, 128, 136), (134, 135, 131), (137, 138, 128), (141, 149, 140), (149, 139, 140), (149, 150, 139), (141, 148, 149), (141, 145, 148), (145, 147, 148), (145, 146, 147), (141, 144, 145), (141, 143, 144), (141, 142, 143), (156, 154, 155), (156, 158, 154), (158, 153, 154), (153, 151, 152), (153, 160, 151), (156, 157, 158), (159, 153, 158), (159, 160, 153), (164, 162, 163), (164, 161, 162), (161, 168, 169), (161, 167, 168), (164, 167, 161), (165, 167, 164), (165, 166, 167), (171, 199, 170), (199, 198, 170), (199, 197, 198), (199, 196, 197), (199, 195, 196), (199, 194, 195), (199, 193, 194), (199, 192, 193), (199, 191, 192), (199, 200, 191), (200, 190, 191), (171, 225, 199), (201, 190, 200), (202, 190, 201), (203, 190, 202), (203, 189, 190), (204, 189, 203), (205, 189, 204), (206, 189, 205), (206, 188, 189), (207, 188, 206), (208, 188, 207), (209, 188, 208), (209, 187, 188), (210, 187, 209), (211, 187, 210), (211, 186, 187), (212, 186, 211), (213, 186, 212), (213, 185, 186), (214, 185, 213), (214, 184, 185), (215, 184, 214), (216, 184, 215), (216, 183, 184), (217, 183, 216), (218, 183, 217), (218, 182, 183), (219, 182, 218), (220, 182, 219), (221, 182, 220), (222, 182, 221), (222, 181, 182), (223, 181, 222), (224, 181, 223), (171, 173, 225), (173, 224, 225), (173, 181, 224), (173, 180, 181), (173, 179, 180), (173, 178, 179), (173, 177, 178), (173, 176, 177), (173, 175, 176), (173, 174, 175), (171, 172, 173), (227, 255, 226), (255, 254, 226), (255, 253, 254), (255, 252, 253), (255, 251, 252), (255, 250, 251), (255, 249, 250), (255, 248, 249), (255, 247, 248), (255, 256, 247), (256, 246, 247), (227, 281, 255), (257, 246, 256), (258, 246, 257), (259, 246, 258), (259, 245, 246), (260, 245, 259), (261, 245, 260), (262, 245, 261), (262, 244, 245), (263, 244, 262), (264, 244, 263), (265, 244, 264), (265, 243, 244), (266, 243, 265), (267, 243, 266), (267, 242, 243), (268, 242, 267), (269, 242, 268), (269, 241, 242), (270, 241, 269), (270, 240, 241), (271, 240, 270), (272, 240, 271), (272, 239, 240), (273, 239, 272), (274, 239, 273), (274, 238, 239), (275, 238, 274), (276, 238, 275), (277, 238, 276), (278, 238, 277), (278, 237, 238), (279, 237, 278), (280, 237, 279), (227, 229, 281), (229, 280, 281), (229, 237, 280), (229, 236, 237), (229, 235, 236), (229, 234, 235), (229, 233, 234), (229, 232, 233), (229, 231, 232), (229, 230, 231), (227, 228, 229), (284, 282, 283), (284, 290, 282), (290, 289, 282), (284, 292, 290), (291, 289, 290), (284, 286, 292), (286, 291, 292), (286, 287, 291), (287, 289, 291), (284, 285, 286), (288, 289, 287), (299, 297, 298), (299, 296, 297), (295, 293, 294), (295, 304, 293), (299, 301, 296), (301, 295, 296), (301, 302, 295), (302, 304, 295), (299, 300, 301), (303, 304, 302)])
_uv = me_text_001.uv_layers.new(name='UVMap')
_uv.uv.foreach_set('vector', [0.01075, 0.0, 0.7204, 0.0, 0.0, 0.0, 0.7204, 0.0, 0.7097, 0.0, 0.0, 0.0, 0.7204, 0.0, 0.6989, 0.0, 0.7097, 0.0, 0.7204, 0.0, 0.6882, 0.0, 0.6989, 0.0, 0.7204, 0.0, 0.6774, 0.0, 0.6882, 0.0, 0.7204, 0.0, 0.6667, 0.0, 0.6774, 0.0, 0.7204, 0.0, 0.6559, 0.0, 0.6667, 0.0, 0.7204, 0.0, 0.6452, 0.0, 0.6559, 0.0, 0.7204, 0.0, 0.6344, 0.0, 0.6452, 0.0, 0.7204, 0.0, 0.7312, 0.0, 0.6344, 0.0, 0.7312, 0.0, 0.6237, 0.0, 0.6344, 0.0, 0.01075, 0.0, 1.0, 0.0, 0.7204, 0.0, 0.7419, 0.0, 0.6237, 0.0, 0.7312, 0.0, 0.7527, 0.0, 0.6237, 0.0, 0.7419, 0.0, 0.7634, 0.0, 0.6237, 0.0, 0.7527, 0.0, 0.7634, 0.0, 0.6129, 0.0, 0.6237, 0.0, 0.7742, 0.0, 0.6129, 0.0, 0.7634, 0.0, 0.7849, 0.0, 0.6129, 0.0, 0.7742, 0.0, 0.7957, 0.0, 0.6129, 0.0, 0.7849, 0.0, 0.7957, 0.0, 0.6022, 0.0, 0.6129, 0.0, 0.8065, 0.0, 0.6022, 0.0, 0.7957, 0.0, 0.8172, 0.0, 0.6022, 0.0, 0.8065, 0.0, 0.828, 0.0, 0.6022, 0.0, 0.8172, 0.0, 0.828, 0.0, 0.5914, 0.0, 0.6022, 0.0, 0.8387, 0.0, 0.5914, 0.0, 0.828, 0.0, 0.8495, 0.0, 0.5914, 0.0, 0.8387, 0.0, 0.8495, 0.0, 0.5806, 0.0, 0.5914, 0.0, 0.8602, 0.0, 0.5806, 0.0, 0.8495, 0.0, 0.871, 0.0, 0.5806, 0.0, 0.8602, 0.0, 0.871, 0.0, 0.5699, 0.0, 0.5806, 0.0, 0.8817, 0.0, 0.5699, 0.0, 0.871, 0.0, 0.8817, 0.0, 0.5591, 0.0, 0.5699, 0.0, 0.8925, 0.0, 0.5591, 0.0, 0.8817, 0.0, 0.9032, 0.0, 0.5591, 0.0, 0.8925, 0.0, 0.9032, 0.0, 0.5484, 0.0, 0.5591, 0.0, 0.914, 0.0, 0.5484, 0.0, 0.9032, 0.0, 0.914, 0.0, 0.5376, 0.0, 0.5484, 0.0, 0.9247, 0.0, 0.5376, 0.0, 0.914, 0.0, 0.9247, 0.0, 0.5269, 0.0, 0.5376, 0.0, 0.9355, 0.0, 0.5269, 0.0, 0.9247, 0.0, 0.9462, 0.0, 0.5269, 0.0, 0.9355, 0.0, 0.9462, 0.0, 0.5161, 0.0, 0.5269, 0.0, 0.957, 0.0, 0.5161, 0.0, 0.9462, 0.0, 0.9677, 0.0, 0.5161, 0.0, 0.957, 0.0, 0.9677, 0.0, 0.5054, 0.0, 0.5161, 0.0, 0.9785, 0.0, 0.5054, 0.0, 0.9677, 0.0, 0.9892, 0.0, 0.5054, 0.0, 0.9785, 0.0, 0.01075, 0.0, 0.03226, 0.0, 1.0, 0.0, 0.03226, 0.0, 0.9892, 0.0, 1.0, 0.0, 0.03226, 0.0, 0.5054, 0.0, 0.9892, 0.0, 0.03226, 0.0, 0.4946, 0.0, 0.5054, 0.0, 0.03226, 0.0, 0.4839, 0.0, 0.4946, 0.0, 0.03226, 0.0, 0.4731, 0.0, 0.4839, 0.0, 0.03226, 0.0, 0.4624, 0.0, 0.4731, 0.0, 0.03226, 0.0, 0.4516, 0.0, 0.4624, 0.0, 0.03226, 0.0, 0.4409, 0.0, 0.4516, 0.0, 0.03226, 0.0, 0.4301, 0.0, 0.4409, 0.0, 0.03226, 0.0, 0.04301, 0.0, 0.4301, 0.0, 0.04301, 0.0, 0.05376, 0.0, 0.4301, 0.0, 0.05376, 0.0, 0.4194, 0.0, 0.4301, 0.0, 0.01075, 0.0, 0.02151, 0.0, 0.03226, 0.0, 0.06452, 0.0, 0.4194, 0.0, 0.05376, 0.0, 0.07527, 0.0, 0.4194, 0.0, 0.06452, 0.0, 0.08602, 0.0, 0.4194, 0.0, 0.07527, 0.0, 0.08602, 0.0, 0.4086, 0.0, 0.4194, 0.0, 0.09677, 0.0, 0.4086, 0.0, 0.08602, 0.0, 0.1075, 0.0, 0.4086, 0.0, 0.09677, 0.0, 0.1075, 0.0, 0.3978, 0.0, 0.4086, 0.0, 0.1183, 0.0, 0.3978, 0.0, 0.1075, 0.0, 0.1183, 0.0, 0.3871, 0.0, 0.3978, 0.0, 0.129, 0.0, 0.3871, 0.0, 0.1183, 0.0, 0.129, 0.0, 0.3763, 0.0, 0.3871, 0.0, 0.1398, 0.0, 0.3763, 0.0, 0.129, 0.0, 0.1398, 0.0, 0.3656, 0.0, 0.3763, 0.0, 0.1505, 0.0, 0.3656, 0.0, 0.1398, 0.0, 0.1505, 0.0, 0.3548, 0.0, 0.3656, 0.0, 0.1613, 0.0, 0.3548, 0.0, 0.1505, 0.0, 0.1613, 0.0, 0.3441, 0.0, 0.3548, 0.0, 0.1613, 0.0, 0.3333, 0.0, 0.3441, 0.0, 0.172, 0.0, 0.3333, 0.0, 0.1613, 0.0, 0.172, 0.0, 0.3226, 0.0, 0.3333, 0.0, 0.1828, 0.0, 0.3226, 0.0, 0.172, 0.0, 0.1828, 0.0, 0.3118, 0.0, 0.3226, 0.0, 0.1828, 0.0, 0.3011, 0.0, 0.3118, 0.0, 0.1828, 0.0, 0.2903, 0.0, 0.3011, 0.0, 0.1828, 0.0, 0.2796, 0.0, 0.2903, 0.0, 0.1828, 0.0, 0.2688, 0.0, 0.2796, 0.0, 0.1828, 0.0, 0.2581, 0.0, 0.2688, 0.0, 0.1828, 0.0, 0.2473, 0.0, 0.2581, 0.0, 0.1828, 0.0, 0.2366, 0.0, 0.2473, 0.0, 0.1828, 0.0, 0.2258, 0.0, 0.2366, 0.0, 0.1828, 0.0, 0.2151, 0.0, 0.2258, 0.0, 0.1828, 0.0, 0.2043, 0.0, 0.2151, 0.0, 0.1828, 0.0, 0.1935, 0.0, 0.2043, 0.0, 0.2, 0.0, 0.0, 0.0, 0.1, 0.0, 0.2, 0.0, 0.8, 0.0, 0.0, 0.0, 0.8, 0.0, 0.7, 0.0, 0.0, 0.0, 0.2, 0.0, 1.0, 0.0, 0.8, 0.0, 0.9, 0.0, 0.7, 0.0, 0.8, 0.0, 0.2, 0.0, 0.4, 0.0, 1.0, 0.0, 0.4, 0.0, 0.9, 0.0, 1.0, 0.0, 0.4, 0.0, 0.5, 0.0, 0.9, 0.0, 0.5, 0.0, 0.7, 0.0, 0.9, 0.0, 0.2, 0.0, 0.3, 0.0, 0.4, 0.0, 0.6, 0.0, 0.7, 0.0, 0.5, 0.0, 0.1818, 0.0, 0.9091, 0.0, 0.09091, 0.0, 0.9091, 0.0, 0.0, 0.0, 0.09091, 0.0, 0.9091, 0.0, 1.0, 0.0, 0.0, 0.0, 0.1818, 0.0, 0.8182, 0.0, 0.9091, 0.0, 0.1818, 0.0, 0.5455, 0.0, 0.8182, 0.0, 0.5455, 0.0, 0.7273, 0.0, 0.8182, 0.0, 0.5455, 0.0, 0.6364, 0.0, 0.7273, 0.0, 0.1818, 0.0, 0.4545, 0.0, 0.5455, 0.0, 0.1818, 0.0, 0.3636, 0.0, 0.4545, 0.0, 0.1818, 0.0, 0.2727, 0.0, 0.3636, 0.0, 0.375, 0.0, 0.125, 0.0, 0.25, 0.0, 0.375, 0.0, 0.0, 0.0, 0.125, 0.0, 0.0, 0.0, 0.875, 0.0, 1.0, 0.0, 0.0, 0.0, 0.75, 0.0, 0.875, 0.0, 0.375, 0.0, 0.75, 0.0, 0.0, 0.0, 0.5, 0.0, 0.75, 0.0, 0.375, 0.0, 0.5, 0.0, 0.625, 0.0, 0.75, 0.0, 0.6667, 0.0, 0.5, 0.0, 0.5833, 0.0, 0.6667, 0.0, 0.4167, 0.0, 0.5, 0.0, 0.4167, 0.0, 0.25, 0.0, 0.3333, 0.0, 0.4167, 0.0, 0.8333, 0.0, 0.25, 0.0, 0.8333, 0.0, 0.1667, 0.0, 0.25, 0.0, 0.1667, 0.0, 0.0, 0.0, 0.08333, 0.0, 0.1667, 0.0, 1.0, 0.0, 0.0, 0.0, 0.4167, 0.0, 0.75, 0.0, 0.8333, 0.0, 0.9167, 0.0, 0.1667, 0.0, 0.8333, 0.0, 0.6667, 0.0, 0.75, 0.0, 0.4167, 0.0, 0.9167, 0.0, 1.0, 0.0, 0.1667, 0.0, 0.1818, 0.0, 0.9091, 0.0, 0.09091, 0.0, 0.9091, 0.0, 0.0, 0.0, 0.09091, 0.0, 0.9091, 0.0, 1.0, 0.0, 0.0, 0.0, 0.1818, 0.0, 0.8182, 0.0, 0.9091, 0.0, 0.1818, 0.0, 0.5455, 0.0, 0.8182, 0.0, 0.5455, 0.0, 0.7273, 0.0, 0.8182, 0.0, 0.5455, 0.0, 0.6364, 0.0, 0.7273, 0.0, 0.1818, 0.0, 0.4545, 0.0, 0.5455, 0.0, 0.1818, 0.0, 0.3636, 0.0, 0.4545, 0.0, 0.1818, 0.0, 0.2727, 0.0, 0.3636, 0.0, 0.5556, 0.0, 0.3333, 0.0, 0.4444, 0.0, 0.5556, 0.0, 0.7778, 0.0, 0.3333, 0.0, 0.7778, 0.0, 0.2222, 0.0, 0.3333, 0.0, 0.2222, 0.0, 0.0, 0.0, 0.1111, 0.0, 0.2222, 0.0, 1.0, 0.0, 0.0, 0.0, 0.5556, 0.0, 0.6667, 0.0, 0.7778, 0.0, 0.8889, 0.0, 0.2222, 0.0, 0.7778, 0.0, 0.8889, 0.0, 1.0, 0.0, 0.2222, 0.0, 0.375, 0.0, 0.125, 0.0, 0.25, 0.0, 0.375, 0.0, 0.0, 0.0, 0.125, 0.0, 0.0, 0.0, 0.875, 0.0, 1.0, 0.0, 0.0, 0.0, 0.75, 0.0, 0.875, 0.0, 0.375, 0.0, 0.75, 0.0, 0.0, 0.0, 0.5, 0.0, 0.75, 0.0, 0.375, 0.0, 0.5, 0.0, 0.625, 0.0, 0.75, 0.0, 0.01818, 0.0, 0.5273, 0.0, 0.0, 0.0, 0.5273, 0.0, 0.5091, 0.0, 0.0, 0.0, 0.5273, 0.0, 0.4909, 0.0, 0.5091, 0.0, 0.5273, 0.0, 0.4727, 0.0, 0.4909, 0.0, 0.5273, 0.0, 0.4545, 0.0, 0.4727, 0.0, 0.5273, 0.0, 0.4364, 0.0, 0.4545, 0.0, 0.5273, 0.0, 0.4182, 0.0, 0.4364, 0.0, 0.5273, 0.0, 0.4, 0.0, 0.4182, 0.0, 0.5273, 0.0, 0.3818, 0.0, 0.4, 0.0, 0.5273, 0.0, 0.5455, 0.0, 0.3818, 0.0, 0.5455, 0.0, 0.3636, 0.0, 0.3818, 0.0, 0.01818, 0.0, 1.0, 0.0, 0.5273, 0.0, 0.5636, 0.0, 0.3636, 0.0, 0.5455, 0.0, 0.5818, 0.0, 0.3636, 0.0, 0.5636, 0.0, 0.6, 0.0, 0.3636, 0.0, 0.5818, 0.0, 0.6, 0.0, 0.3455, 0.0, 0.3636, 0.0, 0.6182, 0.0, 0.3455, 0.0, 0.6, 0.0, 0.6364, 0.0, 0.3455, 0.0, 0.6182, 0.0, 0.6545, 0.0, 0.3455, 0.0, 0.6364, 0.0, 0.6545, 0.0, 0.3273, 0.0, 0.3455, 0.0, 0.6727, 0.0, 0.3273, 0.0, 0.6545, 0.0, 0.6909, 0.0, 0.3273, 0.0, 0.6727, 0.0, 0.7091, 0.0, 0.3273, 0.0, 0.6909, 0.0, 0.7091, 0.0, 0.3091, 0.0, 0.3273, 0.0, 0.7273, 0.0, 0.3091, 0.0, 0.7091, 0.0, 0.7455, 0.0, 0.3091, 0.0, 0.7273, 0.0, 0.7455, 0.0, 0.2909, 0.0, 0.3091, 0.0, 0.7636, 0.0, 0.2909, 0.0, 0.7455, 0.0, 0.7818, 0.0, 0.2909, 0.0, 0.7636, 0.0, 0.7818, 0.0, 0.2727, 0.0, 0.2909, 0.0, 0.8, 0.0, 0.2727, 0.0, 0.7818, 0.0, 0.8, 0.0, 0.2545, 0.0, 0.2727, 0.0, 0.8182, 0.0, 0.2545, 0.0, 0.8, 0.0, 0.8364, 0.0, 0.2545, 0.0, 0.8182, 0.0, 0.8364, 0.0, 0.2364, 0.0, 0.2545, 0.0, 0.8545, 0.0, 0.2364, 0.0, 0.8364, 0.0, 0.8727, 0.0, 0.2364, 0.0, 0.8545, 0.0, 0.8727, 0.0, 0.2182, 0.0, 0.2364, 0.0, 0.8909, 0.0, 0.2182, 0.0, 0.8727, 0.0, 0.9091, 0.0, 0.2182, 0.0, 0.8909, 0.0, 0.9273, 0.0, 0.2182, 0.0, 0.9091, 0.0, 0.9455, 0.0, 0.2182, 0.0, 0.9273, 0.0, 0.9455, 0.0, 0.2, 0.0, 0.2182, 0.0, 0.9636, 0.0, 0.2, 0.0, 0.9455, 0.0, 0.9818, 0.0, 0.2, 0.0, 0.9636, 0.0, 0.01818, 0.0, 0.05455, 0.0, 1.0, 0.0, 0.05455, 0.0, 0.9818, 0.0, 1.0, 0.0, 0.05455, 0.0, 0.2, 0.0, 0.9818, 0.0, 0.05455, 0.0, 0.1818, 0.0, 0.2, 0.0, 0.05455, 0.0, 0.1636, 0.0, 0.1818, 0.0, 0.05455, 0.0, 0.1455, 0.0, 0.1636, 0.0, 0.05455, 0.0, 0.1273, 0.0, 0.1455, 0.0, 0.05455, 0.0, 0.1091, 0.0, 0.1273, 0.0, 0.05455, 0.0, 0.09091, 0.0, 0.1091, 0.0, 0.05455, 0.0, 0.07273, 0.0, 0.09091, 0.0, 0.01818, 0.0, 0.03636, 0.0, 0.05455, 0.0, 0.01818, 0.0, 0.5273, 0.0, 0.0, 0.0, 0.5273, 0.0, 0.5091, 0.0, 0.0, 0.0, 0.5273, 0.0, 0.4909, 0.0, 0.5091, 0.0, 0.5273, 0.0, 0.4727, 0.0, 0.4909, 0.0, 0.5273, 0.0, 0.4545, 0.0, 0.4727, 0.0, 0.5273, 0.0, 0.4364, 0.0, 0.4545, 0.0, 0.5273, 0.0, 0.4182, 0.0, 0.4364, 0.0, 0.5273, 0.0, 0.4, 0.0, 0.4182, 0.0, 0.5273, 0.0, 0.3818, 0.0, 0.4, 0.0, 0.5273, 0.0, 0.5455, 0.0, 0.3818, 0.0, 0.5455, 0.0, 0.3636, 0.0, 0.3818, 0.0, 0.01818, 0.0, 1.0, 0.0, 0.5273, 0.0, 0.5636, 0.0, 0.3636, 0.0, 0.5455, 0.0, 0.5818, 0.0, 0.3636, 0.0, 0.5636, 0.0, 0.6, 0.0, 0.3636, 0.0, 0.5818, 0.0, 0.6, 0.0, 0.3455, 0.0, 0.3636, 0.0, 0.6182, 0.0, 0.3455, 0.0, 0.6, 0.0, 0.6364, 0.0, 0.3455, 0.0, 0.6182, 0.0, 0.6545, 0.0, 0.3455, 0.0, 0.6364, 0.0, 0.6545, 0.0, 0.3273, 0.0, 0.3455, 0.0, 0.6727, 0.0, 0.3273, 0.0, 0.6545, 0.0, 0.6909, 0.0, 0.3273, 0.0, 0.6727, 0.0, 0.7091, 0.0, 0.3273, 0.0, 0.6909, 0.0, 0.7091, 0.0, 0.3091, 0.0, 0.3273, 0.0, 0.7273, 0.0, 0.3091, 0.0, 0.7091, 0.0, 0.7455, 0.0, 0.3091, 0.0, 0.7273, 0.0, 0.7455, 0.0, 0.2909, 0.0, 0.3091, 0.0, 0.7636, 0.0, 0.2909, 0.0, 0.7455, 0.0, 0.7818, 0.0, 0.2909, 0.0, 0.7636, 0.0, 0.7818, 0.0, 0.2727, 0.0, 0.2909, 0.0, 0.8, 0.0, 0.2727, 0.0, 0.7818, 0.0, 0.8, 0.0, 0.2545, 0.0, 0.2727, 0.0, 0.8182, 0.0, 0.2545, 0.0, 0.8, 0.0, 0.8364, 0.0, 0.2545, 0.0, 0.8182, 0.0, 0.8364, 0.0, 0.2364, 0.0, 0.2545, 0.0, 0.8545, 0.0, 0.2364, 0.0, 0.8364, 0.0, 0.8727, 0.0, 0.2364, 0.0, 0.8545, 0.0, 0.8727, 0.0, 0.2182, 0.0, 0.2364, 0.0, 0.8909, 0.0, 0.2182, 0.0, 0.8727, 0.0, 0.9091, 0.0, 0.2182, 0.0, 0.8909, 0.0, 0.9273, 0.0, 0.2182, 0.0, 0.9091, 0.0, 0.9455, 0.0, 0.2182, 0.0, 0.9273, 0.0, 0.9455, 0.0, 0.2, 0.0, 0.2182, 0.0, 0.9636, 0.0, 0.2, 0.0, 0.9455, 0.0, 0.9818, 0.0, 0.2, 0.0, 0.9636, 0.0, 0.01818, 0.0, 0.05455, 0.0, 1.0, 0.0, 0.05455, 0.0, 0.9818, 0.0, 1.0, 0.0, 0.05455, 0.0, 0.2, 0.0, 0.9818, 0.0, 0.05455, 0.0, 0.1818, 0.0, 0.2, 0.0, 0.05455, 0.0, 0.1636, 0.0, 0.1818, 0.0, 0.05455, 0.0, 0.1455, 0.0, 0.1636, 0.0, 0.05455, 0.0, 0.1273, 0.0, 0.1455, 0.0, 0.05455, 0.0, 0.1091, 0.0, 0.1273, 0.0, 0.05455, 0.0, 0.09091, 0.0, 0.1091, 0.0, 0.05455, 0.0, 0.07273, 0.0, 0.09091, 0.0, 0.01818, 0.0, 0.03636, 0.0, 0.05455, 0.0, 0.2, 0.0, 0.0, 0.0, 0.1, 0.0, 0.2, 0.0, 0.8, 0.0, 0.0, 0.0, 0.8, 0.0, 0.7, 0.0, 0.0, 0.0, 0.2, 0.0, 1.0, 0.0, 0.8, 0.0, 0.9, 0.0, 0.7, 0.0, 0.8, 0.0, 0.2, 0.0, 0.4, 0.0, 1.0, 0.0, 0.4, 0.0, 0.9, 0.0, 1.0, 0.0, 0.4, 0.0, 0.5, 0.0, 0.9, 0.0, 0.5, 0.0, 0.7, 0.0, 0.9, 0.0, 0.2, 0.0, 0.3, 0.0, 0.4, 0.0, 0.6, 0.0, 0.7, 0.0, 0.5, 0.0, 0.5455, 0.0, 0.3636, 0.0, 0.4545, 0.0, 0.5455, 0.0, 0.2727, 0.0, 0.3636, 0.0, 0.1818, 0.0, 0.0, 0.0, 0.09091, 0.0, 0.1818, 0.0, 1.0, 0.0, 0.0, 0.0, 0.5455, 0.0, 0.7273, 0.0, 0.2727, 0.0, 0.7273, 0.0, 0.1818, 0.0, 0.2727, 0.0, 0.7273, 0.0, 0.8182, 0.0, 0.1818, 0.0, 0.8182, 0.0, 1.0, 0.0, 0.1818, 0.0, 0.5455, 0.0, 0.6364, 0.0, 0.7273, 0.0, 0.9091, 0.0, 1.0, 0.0, 0.8182, 0.0])
me_text_001.auto_texspace = False
me_text_001.update()

# ---- objects
ob_banner = bpy.data.objects.new('Banner', me_cube_002)
ob_text = bpy.data.objects.new('Text', me_text_001)

# ---- transforms, parenting, visibility, modifiers, constraints
ob_banner.location = (0.0, 0.0, -0.2458)
ob_banner.scale = (0.09547, 0.09547, 0.09547)
ob_text.location = (0.0936, -0.005389, -0.39)
ob_text.rotation_euler = (1.571, 2.22e-16, 2.22e-16)
ob_text.scale = (0.1836, 0.1836, 0.1836)

# ---- collection membership
col_collection.objects.link(ob_banner)
col_collection.objects.link(ob_text)

# ---- scene / render settings (as saved in the file)
scene.frame_start = 1; scene.frame_end = 250; scene.frame_set(1)
scene.render.engine = 'BLENDER_EEVEE_NEXT'
scene.cycles.sampling_pattern = 'TABULATED_SOBOL'
scene.view_settings.view_transform = 'Filmic'
bpy.context.view_layer.update()

# ---- added for rendering (the .blend has no active camera and no usable light): camera, sun
cam_auto = bpy.data.cameras.new('AutoCamera')
cam_auto.lens = 50.0
cam_auto.sensor_width = 36.0
cam_auto.clip_end = 1000.0
ob_auto_camera = bpy.data.objects.new('AutoCamera', cam_auto)
scene.collection.objects.link(ob_auto_camera)
ob_auto_camera.location = (1.56318, -1.83927, 1.06061)
ob_auto_camera.rotation_euler = (1.09748, -7.21219e-08, 0.694738)
scene.camera = ob_auto_camera
light_auto_sun = bpy.data.lights.new('AutoSun', 'SUN')
light_auto_sun.energy = 3.0
light_auto_sun.angle = 0.0523599
ob_auto_sun = bpy.data.objects.new('AutoSun', light_auto_sun)
scene.collection.objects.link(ob_auto_sun)
ob_auto_sun.rotation_euler = (0.872665, 0.174533, 0.523599)
bpy.context.view_layer.update()
